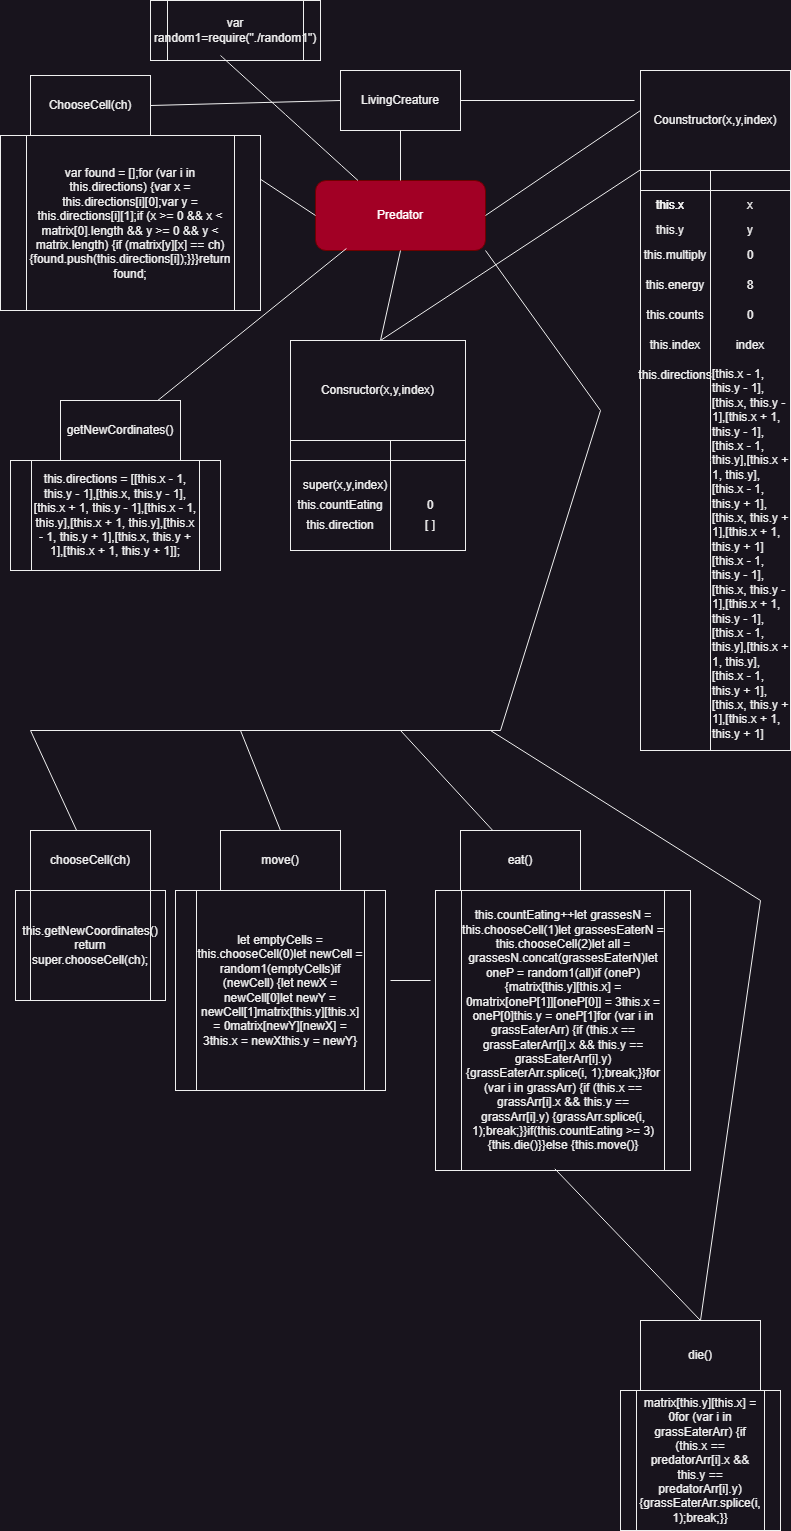

The diagram above was exported from draw.io. Its source (the exported page's mxGraphModel, read from the mxfile embedded in the PNG):
<mxGraphModel dx="839" dy="1742" grid="1" gridSize="10" guides="1" tooltips="1" connect="1" arrows="1" fold="1" page="1" pageScale="1" pageWidth="827" pageHeight="1169" math="0" shadow="0">
  <root>
    <mxCell id="0" />
    <mxCell id="1" parent="0" />
    <mxCell id="SojWcXB7F7GDLg0hgega-2" value="Predator" style="rounded=1;whiteSpace=wrap;html=1;fillColor=#a20025;fontColor=#ffffff;strokeColor=#6F0000;" parent="1" vertex="1">
      <mxGeometry x="315" y="130" width="170" height="70" as="geometry" />
    </mxCell>
    <mxCell id="SojWcXB7F7GDLg0hgega-6" value="" style="rounded=0;whiteSpace=wrap;html=1;rotation=0;" parent="1" vertex="1">
      <mxGeometry x="340" y="20" width="120" height="60" as="geometry" />
    </mxCell>
    <mxCell id="SojWcXB7F7GDLg0hgega-8" value="LivingCreature" style="text;html=1;strokeColor=none;fillColor=none;align=center;verticalAlign=middle;whiteSpace=wrap;rounded=0;" parent="1" vertex="1">
      <mxGeometry x="370" y="35" width="60" height="30" as="geometry" />
    </mxCell>
    <mxCell id="SojWcXB7F7GDLg0hgega-9" value="" style="endArrow=none;html=1;rounded=0;entryX=0.5;entryY=1;entryDx=0;entryDy=0;" parent="1" target="SojWcXB7F7GDLg0hgega-6" edge="1">
      <mxGeometry width="50" height="50" relative="1" as="geometry">
        <mxPoint x="400" y="130" as="sourcePoint" />
        <mxPoint x="440" y="240" as="targetPoint" />
      </mxGeometry>
    </mxCell>
    <mxCell id="SojWcXB7F7GDLg0hgega-10" value="" style="endArrow=none;html=1;rounded=0;entryX=0;entryY=0.5;entryDx=0;entryDy=0;exitX=1;exitY=0.25;exitDx=0;exitDy=0;" parent="1" source="SojWcXB7F7GDLg0hgega-44" target="SojWcXB7F7GDLg0hgega-2" edge="1">
      <mxGeometry width="50" height="50" relative="1" as="geometry">
        <mxPoint x="160" y="240" as="sourcePoint" />
        <mxPoint x="440" y="240" as="targetPoint" />
      </mxGeometry>
    </mxCell>
    <mxCell id="SojWcXB7F7GDLg0hgega-11" value="" style="rounded=0;whiteSpace=wrap;html=1;" parent="1" vertex="1">
      <mxGeometry x="640" y="20" width="150" height="100" as="geometry" />
    </mxCell>
    <mxCell id="SojWcXB7F7GDLg0hgega-12" value="Counstructor(x,y,index)" style="text;html=1;strokeColor=none;fillColor=none;align=center;verticalAlign=middle;whiteSpace=wrap;rounded=0;" parent="1" vertex="1">
      <mxGeometry x="685" y="55" width="60" height="30" as="geometry" />
    </mxCell>
    <mxCell id="SojWcXB7F7GDLg0hgega-13" value="" style="shape=internalStorage;whiteSpace=wrap;html=1;backgroundOutline=1;dx=70;dy=20;" parent="1" vertex="1">
      <mxGeometry x="640" y="120" width="150" height="580" as="geometry" />
    </mxCell>
    <mxCell id="SojWcXB7F7GDLg0hgega-14" value="this.x" style="text;html=1;strokeColor=none;fillColor=none;align=center;verticalAlign=middle;whiteSpace=wrap;rounded=0;" parent="1" vertex="1">
      <mxGeometry x="640" y="140" width="60" height="30" as="geometry" />
    </mxCell>
    <mxCell id="SojWcXB7F7GDLg0hgega-15" value="x" style="text;html=1;strokeColor=none;fillColor=none;align=center;verticalAlign=middle;whiteSpace=wrap;rounded=0;" parent="1" vertex="1">
      <mxGeometry x="720" y="140" width="60" height="30" as="geometry" />
    </mxCell>
    <mxCell id="SojWcXB7F7GDLg0hgega-16" value="this.x" style="text;html=1;strokeColor=none;fillColor=none;align=center;verticalAlign=middle;whiteSpace=wrap;rounded=0;" parent="1" vertex="1">
      <mxGeometry x="640" y="140" width="60" height="30" as="geometry" />
    </mxCell>
    <mxCell id="SojWcXB7F7GDLg0hgega-18" value="this.y" style="text;html=1;strokeColor=none;fillColor=none;align=center;verticalAlign=middle;whiteSpace=wrap;rounded=0;" parent="1" vertex="1">
      <mxGeometry x="640" y="165" width="60" height="30" as="geometry" />
    </mxCell>
    <mxCell id="SojWcXB7F7GDLg0hgega-19" value="y" style="text;html=1;strokeColor=none;fillColor=none;align=center;verticalAlign=middle;whiteSpace=wrap;rounded=0;" parent="1" vertex="1">
      <mxGeometry x="720" y="165" width="60" height="30" as="geometry" />
    </mxCell>
    <mxCell id="SojWcXB7F7GDLg0hgega-21" value="this.multiply" style="text;html=1;strokeColor=none;fillColor=none;align=center;verticalAlign=middle;whiteSpace=wrap;rounded=0;" parent="1" vertex="1">
      <mxGeometry x="650" y="190" width="50" height="30" as="geometry" />
    </mxCell>
    <mxCell id="SojWcXB7F7GDLg0hgega-24" value="0" style="text;html=1;strokeColor=none;fillColor=none;align=center;verticalAlign=middle;whiteSpace=wrap;rounded=0;" parent="1" vertex="1">
      <mxGeometry x="720" y="190" width="60" height="30" as="geometry" />
    </mxCell>
    <mxCell id="SojWcXB7F7GDLg0hgega-26" value="this.energy" style="text;html=1;strokeColor=none;fillColor=none;align=center;verticalAlign=middle;whiteSpace=wrap;rounded=0;" parent="1" vertex="1">
      <mxGeometry x="645" y="220" width="60" height="30" as="geometry" />
    </mxCell>
    <mxCell id="SojWcXB7F7GDLg0hgega-28" value="8" style="text;html=1;strokeColor=none;fillColor=none;align=center;verticalAlign=middle;whiteSpace=wrap;rounded=0;" parent="1" vertex="1">
      <mxGeometry x="720" y="220" width="60" height="30" as="geometry" />
    </mxCell>
    <mxCell id="SojWcXB7F7GDLg0hgega-29" value="this.counts" style="text;html=1;strokeColor=none;fillColor=none;align=center;verticalAlign=middle;whiteSpace=wrap;rounded=0;" parent="1" vertex="1">
      <mxGeometry x="645" y="250" width="60" height="30" as="geometry" />
    </mxCell>
    <mxCell id="SojWcXB7F7GDLg0hgega-31" value="0" style="text;html=1;strokeColor=none;fillColor=none;align=center;verticalAlign=middle;whiteSpace=wrap;rounded=0;" parent="1" vertex="1">
      <mxGeometry x="720" y="250" width="60" height="30" as="geometry" />
    </mxCell>
    <mxCell id="SojWcXB7F7GDLg0hgega-32" value="this.index" style="text;html=1;strokeColor=none;fillColor=none;align=center;verticalAlign=middle;whiteSpace=wrap;rounded=0;" parent="1" vertex="1">
      <mxGeometry x="645" y="280" width="60" height="30" as="geometry" />
    </mxCell>
    <mxCell id="SojWcXB7F7GDLg0hgega-33" value="index" style="text;html=1;strokeColor=none;fillColor=none;align=center;verticalAlign=middle;whiteSpace=wrap;rounded=0;" parent="1" vertex="1">
      <mxGeometry x="720" y="280" width="60" height="30" as="geometry" />
    </mxCell>
    <mxCell id="SojWcXB7F7GDLg0hgega-35" value="this.directions" style="text;html=1;strokeColor=none;fillColor=none;align=center;verticalAlign=middle;whiteSpace=wrap;rounded=0;" parent="1" vertex="1">
      <mxGeometry x="645" y="310" width="60" height="30" as="geometry" />
    </mxCell>
    <mxCell id="SojWcXB7F7GDLg0hgega-38" value="[this.x - 1, this.y - 1],[this.x, this.y - 1],[this.x + 1, this.y - 1],[this.x - 1, this.y],[this.x + 1, this.y],[this.x - 1, this.y + 1],[this.x, this.y + 1],[this.x + 1, this.y + 1][this.x - 1, this.y - 1],[this.x, this.y - 1],[this.x + 1, this.y - 1],[this.x - 1, this.y],[this.x + 1, this.y],[this.x - 1, this.y + 1],[this.x, this.y + 1],[this.x + 1, this.y + 1]" style="text;whiteSpace=wrap;html=1;" parent="1" vertex="1">
      <mxGeometry x="710" y="310" width="80" height="80" as="geometry" />
    </mxCell>
    <mxCell id="SojWcXB7F7GDLg0hgega-42" value="" style="rounded=0;whiteSpace=wrap;html=1;" parent="1" vertex="1">
      <mxGeometry x="30" y="25" width="120" height="60" as="geometry" />
    </mxCell>
    <mxCell id="SojWcXB7F7GDLg0hgega-43" value="ChooseCell(ch)" style="text;html=1;strokeColor=none;fillColor=none;align=center;verticalAlign=middle;whiteSpace=wrap;rounded=0;" parent="1" vertex="1">
      <mxGeometry x="60" y="40" width="60" height="30" as="geometry" />
    </mxCell>
    <mxCell id="SojWcXB7F7GDLg0hgega-44" value="var found = [];for (var i in this.directions) {var x = this.directions[i][0];var y = this.directions[i][1];if (x &gt;= 0 &amp;&amp; x &lt; matrix[0].length &amp;&amp; y &gt;= 0 &amp;&amp; y &lt; matrix.length) {if (matrix[y][x] == ch) {found.push(this.directions[i]);}}}return found;" style="shape=process;whiteSpace=wrap;html=1;backgroundOutline=1;" parent="1" vertex="1">
      <mxGeometry y="85" width="260" height="175" as="geometry" />
    </mxCell>
    <mxCell id="RvbIfRMXOxLFpNtF7oOg-1" value="" style="endArrow=none;html=1;rounded=0;exitX=1;exitY=0.5;exitDx=0;exitDy=0;entryX=-0.04;entryY=0.3;entryDx=0;entryDy=0;entryPerimeter=0;" parent="1" source="SojWcXB7F7GDLg0hgega-6" target="SojWcXB7F7GDLg0hgega-11" edge="1">
      <mxGeometry width="50" height="50" relative="1" as="geometry">
        <mxPoint x="410" y="250" as="sourcePoint" />
        <mxPoint x="460" y="200" as="targetPoint" />
      </mxGeometry>
    </mxCell>
    <mxCell id="RvbIfRMXOxLFpNtF7oOg-2" value="" style="endArrow=none;html=1;rounded=0;entryX=0;entryY=0.4;entryDx=0;entryDy=0;entryPerimeter=0;exitX=1;exitY=0.5;exitDx=0;exitDy=0;" parent="1" source="SojWcXB7F7GDLg0hgega-2" target="SojWcXB7F7GDLg0hgega-11" edge="1">
      <mxGeometry width="50" height="50" relative="1" as="geometry">
        <mxPoint x="410" y="250" as="sourcePoint" />
        <mxPoint x="460" y="200" as="targetPoint" />
      </mxGeometry>
    </mxCell>
    <mxCell id="RvbIfRMXOxLFpNtF7oOg-3" value="" style="endArrow=none;html=1;rounded=0;exitX=0;exitY=0.5;exitDx=0;exitDy=0;entryX=1;entryY=0.5;entryDx=0;entryDy=0;" parent="1" source="SojWcXB7F7GDLg0hgega-6" target="SojWcXB7F7GDLg0hgega-42" edge="1">
      <mxGeometry width="50" height="50" relative="1" as="geometry">
        <mxPoint x="380" y="250" as="sourcePoint" />
        <mxPoint x="430" y="200" as="targetPoint" />
      </mxGeometry>
    </mxCell>
    <mxCell id="RvbIfRMXOxLFpNtF7oOg-6" value="" style="endArrow=none;html=1;rounded=0;entryX=0.182;entryY=0.971;entryDx=0;entryDy=0;entryPerimeter=0;" parent="1" source="RvbIfRMXOxLFpNtF7oOg-7" target="SojWcXB7F7GDLg0hgega-2" edge="1">
      <mxGeometry width="50" height="50" relative="1" as="geometry">
        <mxPoint x="190" y="330" as="sourcePoint" />
        <mxPoint x="320" y="200" as="targetPoint" />
      </mxGeometry>
    </mxCell>
    <mxCell id="RvbIfRMXOxLFpNtF7oOg-7" value="getNewCordinates()" style="rounded=0;whiteSpace=wrap;html=1;" parent="1" vertex="1">
      <mxGeometry x="60" y="350" width="120" height="60" as="geometry" />
    </mxCell>
    <mxCell id="RvbIfRMXOxLFpNtF7oOg-8" value="this.directions = [[this.x - 1, this.y - 1],[this.x, this.y - 1],[this.x + 1, this.y - 1],[this.x - 1, this.y],[this.x + 1, this.y],[this.x - 1, this.y + 1],[this.x, this.y + 1],[this.x + 1, this.y + 1]];" style="shape=process;whiteSpace=wrap;html=1;backgroundOutline=1;" parent="1" vertex="1">
      <mxGeometry x="10" y="410" width="210" height="110" as="geometry" />
    </mxCell>
    <mxCell id="RvbIfRMXOxLFpNtF7oOg-9" value="" style="endArrow=none;html=1;rounded=0;entryX=1;entryY=1;entryDx=0;entryDy=0;" parent="1" target="SojWcXB7F7GDLg0hgega-2" edge="1">
      <mxGeometry width="50" height="50" relative="1" as="geometry">
        <mxPoint x="600" y="360" as="sourcePoint" />
        <mxPoint x="430" y="200" as="targetPoint" />
      </mxGeometry>
    </mxCell>
    <mxCell id="RvbIfRMXOxLFpNtF7oOg-10" value="" style="endArrow=none;html=1;rounded=0;" parent="1" edge="1">
      <mxGeometry width="50" height="50" relative="1" as="geometry">
        <mxPoint x="600" y="360" as="sourcePoint" />
        <mxPoint x="500" y="680" as="targetPoint" />
      </mxGeometry>
    </mxCell>
    <mxCell id="RvbIfRMXOxLFpNtF7oOg-11" value="" style="endArrow=none;html=1;rounded=0;" parent="1" edge="1">
      <mxGeometry width="50" height="50" relative="1" as="geometry">
        <mxPoint x="500" y="680" as="sourcePoint" />
        <mxPoint x="30" y="680" as="targetPoint" />
      </mxGeometry>
    </mxCell>
    <mxCell id="RvbIfRMXOxLFpNtF7oOg-12" value="" style="endArrow=none;html=1;rounded=0;" parent="1" target="RvbIfRMXOxLFpNtF7oOg-13" edge="1">
      <mxGeometry width="50" height="50" relative="1" as="geometry">
        <mxPoint x="30" y="680" as="sourcePoint" />
        <mxPoint x="80" y="800" as="targetPoint" />
      </mxGeometry>
    </mxCell>
    <mxCell id="RvbIfRMXOxLFpNtF7oOg-13" value="chooseCell(ch)" style="rounded=0;whiteSpace=wrap;html=1;" parent="1" vertex="1">
      <mxGeometry x="30" y="780" width="120" height="60" as="geometry" />
    </mxCell>
    <mxCell id="RvbIfRMXOxLFpNtF7oOg-15" value="this.getNewCoordinates() return super.chooseCell(ch);" style="shape=process;whiteSpace=wrap;html=1;backgroundOutline=1;" parent="1" vertex="1">
      <mxGeometry x="15" y="840" width="150" height="110" as="geometry" />
    </mxCell>
    <mxCell id="RvbIfRMXOxLFpNtF7oOg-17" value="" style="endArrow=none;html=1;rounded=0;" parent="1" edge="1">
      <mxGeometry width="50" height="50" relative="1" as="geometry">
        <mxPoint x="240" y="680" as="sourcePoint" />
        <mxPoint x="280" y="780" as="targetPoint" />
      </mxGeometry>
    </mxCell>
    <mxCell id="RvbIfRMXOxLFpNtF7oOg-18" value="move()" style="rounded=0;whiteSpace=wrap;html=1;" parent="1" vertex="1">
      <mxGeometry x="220" y="780" width="120" height="60" as="geometry" />
    </mxCell>
    <mxCell id="RvbIfRMXOxLFpNtF7oOg-21" value="let emptyCells = this.chooseCell(0)let newCell = random1(emptyCells)if (newCell) {let newX = newCell[0]let newY = newCell[1]matrix[this.y][this.x] = 0matrix[newY][newX] = 3this.x = newXthis.y = newY}" style="shape=process;whiteSpace=wrap;html=1;backgroundOutline=1;" parent="1" vertex="1">
      <mxGeometry x="175" y="840" width="210" height="200" as="geometry" />
    </mxCell>
    <mxCell id="RvbIfRMXOxLFpNtF7oOg-29" value="" style="endArrow=none;html=1;rounded=0;" parent="1" target="SojWcXB7F7GDLg0hgega-11" edge="1">
      <mxGeometry width="50" height="50" relative="1" as="geometry">
        <mxPoint x="380" y="290" as="sourcePoint" />
        <mxPoint x="410" y="240" as="targetPoint" />
      </mxGeometry>
    </mxCell>
    <mxCell id="RvbIfRMXOxLFpNtF7oOg-30" value="" style="endArrow=none;html=1;rounded=0;entryX=0.5;entryY=1;entryDx=0;entryDy=0;" parent="1" target="SojWcXB7F7GDLg0hgega-2" edge="1">
      <mxGeometry width="50" height="50" relative="1" as="geometry">
        <mxPoint x="380" y="290" as="sourcePoint" />
        <mxPoint x="410" y="240" as="targetPoint" />
      </mxGeometry>
    </mxCell>
    <mxCell id="RvbIfRMXOxLFpNtF7oOg-31" value="Consructor(x,y,index)" style="rounded=0;whiteSpace=wrap;html=1;" parent="1" vertex="1">
      <mxGeometry x="290" y="290" width="175" height="100" as="geometry" />
    </mxCell>
    <mxCell id="RvbIfRMXOxLFpNtF7oOg-32" value="" style="shape=internalStorage;whiteSpace=wrap;html=1;backgroundOutline=1;dx=100;dy=20;" parent="1" vertex="1">
      <mxGeometry x="290" y="390" width="175" height="110" as="geometry" />
    </mxCell>
    <mxCell id="RvbIfRMXOxLFpNtF7oOg-37" value="super(x,y,index)" style="text;html=1;strokeColor=none;fillColor=none;align=center;verticalAlign=middle;whiteSpace=wrap;rounded=0;" parent="1" vertex="1">
      <mxGeometry x="315" y="420" width="60" height="30" as="geometry" />
    </mxCell>
    <mxCell id="RvbIfRMXOxLFpNtF7oOg-38" value="this.countEating" style="text;html=1;strokeColor=none;fillColor=none;align=center;verticalAlign=middle;whiteSpace=wrap;rounded=0;" parent="1" vertex="1">
      <mxGeometry x="310" y="440" width="60" height="30" as="geometry" />
    </mxCell>
    <mxCell id="RvbIfRMXOxLFpNtF7oOg-39" value="0" style="text;html=1;strokeColor=none;fillColor=none;align=center;verticalAlign=middle;whiteSpace=wrap;rounded=0;" parent="1" vertex="1">
      <mxGeometry x="400" y="440" width="60" height="30" as="geometry" />
    </mxCell>
    <mxCell id="RvbIfRMXOxLFpNtF7oOg-40" value="this.direction" style="text;html=1;strokeColor=none;fillColor=none;align=center;verticalAlign=middle;whiteSpace=wrap;rounded=0;" parent="1" vertex="1">
      <mxGeometry x="310" y="460" width="60" height="30" as="geometry" />
    </mxCell>
    <mxCell id="RvbIfRMXOxLFpNtF7oOg-41" value="[ ]" style="text;html=1;strokeColor=none;fillColor=none;align=center;verticalAlign=middle;whiteSpace=wrap;rounded=0;" parent="1" vertex="1">
      <mxGeometry x="400" y="460" width="60" height="30" as="geometry" />
    </mxCell>
    <mxCell id="RvbIfRMXOxLFpNtF7oOg-42" value="" style="endArrow=none;html=1;rounded=0;" parent="1" target="RvbIfRMXOxLFpNtF7oOg-43" edge="1">
      <mxGeometry width="50" height="50" relative="1" as="geometry">
        <mxPoint x="400" y="680" as="sourcePoint" />
        <mxPoint x="400" y="680" as="targetPoint" />
      </mxGeometry>
    </mxCell>
    <mxCell id="RvbIfRMXOxLFpNtF7oOg-43" value="eat()" style="rounded=0;whiteSpace=wrap;html=1;" parent="1" vertex="1">
      <mxGeometry x="460" y="780" width="120" height="60" as="geometry" />
    </mxCell>
    <mxCell id="RvbIfRMXOxLFpNtF7oOg-44" value="this.countEating++let grassesN = this.chooseCell(1)let grassesEaterN = this.chooseCell(2)let all = grassesN.concat(grassesEaterN)let oneP = random1(all)if (oneP) {matrix[this.y][this.x] = 0matrix[oneP[1]][oneP[0]] = 3this.x = oneP[0]this.y = oneP[1]for (var i in grassEaterArr) {if (this.x == grassEaterArr[i].x &amp;&amp; this.y == grassEaterArr[i].y) {grassEaterArr.splice(i, 1);break;}}for (var i in grassArr) {if (this.x == grassArr[i].x &amp;&amp; this.y == grassArr[i].y) {grassArr.splice(i, 1);break;}}if(this.countEating &gt;= 3){this.die()}}else {this.move()}" style="shape=process;whiteSpace=wrap;html=1;backgroundOutline=1;" parent="1" vertex="1">
      <mxGeometry x="435" y="840" width="255" height="280" as="geometry" />
    </mxCell>
    <mxCell id="RvbIfRMXOxLFpNtF7oOg-45" value="" style="endArrow=none;html=1;rounded=0;" parent="1" edge="1">
      <mxGeometry width="50" height="50" relative="1" as="geometry">
        <mxPoint x="390" y="930" as="sourcePoint" />
        <mxPoint x="430" y="930" as="targetPoint" />
      </mxGeometry>
    </mxCell>
    <mxCell id="RvbIfRMXOxLFpNtF7oOg-47" value="" style="endArrow=none;html=1;rounded=0;" parent="1" edge="1">
      <mxGeometry width="50" height="50" relative="1" as="geometry">
        <mxPoint x="760" y="850" as="sourcePoint" />
        <mxPoint x="490" y="680" as="targetPoint" />
      </mxGeometry>
    </mxCell>
    <mxCell id="RvbIfRMXOxLFpNtF7oOg-48" value="" style="endArrow=none;html=1;rounded=0;" parent="1" edge="1">
      <mxGeometry width="50" height="50" relative="1" as="geometry">
        <mxPoint x="700" y="1270" as="sourcePoint" />
        <mxPoint x="760" y="850" as="targetPoint" />
      </mxGeometry>
    </mxCell>
    <mxCell id="RvbIfRMXOxLFpNtF7oOg-49" value="" style="endArrow=none;html=1;rounded=0;entryX=0.468;entryY=0.994;entryDx=0;entryDy=0;entryPerimeter=0;" parent="1" target="RvbIfRMXOxLFpNtF7oOg-44" edge="1">
      <mxGeometry width="50" height="50" relative="1" as="geometry">
        <mxPoint x="700" y="1270" as="sourcePoint" />
        <mxPoint x="420" y="1060" as="targetPoint" />
      </mxGeometry>
    </mxCell>
    <mxCell id="RvbIfRMXOxLFpNtF7oOg-51" value="die()" style="rounded=0;whiteSpace=wrap;html=1;" parent="1" vertex="1">
      <mxGeometry x="640" y="1270" width="120" height="70" as="geometry" />
    </mxCell>
    <mxCell id="RvbIfRMXOxLFpNtF7oOg-52" value="matrix[this.y][this.x] = 0for (var i in grassEaterArr) {if (this.x == predatorArr[i].x &amp;&amp; this.y == predatorArr[i].y) {grassEaterArr.splice(i, 1);break;}}" style="shape=process;whiteSpace=wrap;html=1;backgroundOutline=1;" parent="1" vertex="1">
      <mxGeometry x="620" y="1340" width="160" height="140" as="geometry" />
    </mxCell>
    <mxCell id="uf8vVOCQa1oCTCriEZTz-1" value="var random1=require(&quot;./random1&quot;)" style="shape=process;whiteSpace=wrap;html=1;backgroundOutline=1;" vertex="1" parent="1">
      <mxGeometry x="150" y="-50" width="170" height="60" as="geometry" />
    </mxCell>
    <mxCell id="uf8vVOCQa1oCTCriEZTz-2" value="" style="endArrow=none;html=1;rounded=0;fontSize=12;startSize=8;endSize=8;curved=1;entryX=0.25;entryY=0;entryDx=0;entryDy=0;exitX=0.412;exitY=0.917;exitDx=0;exitDy=0;exitPerimeter=0;" edge="1" parent="1" source="uf8vVOCQa1oCTCriEZTz-1" target="SojWcXB7F7GDLg0hgega-2">
      <mxGeometry width="50" height="50" relative="1" as="geometry">
        <mxPoint x="410" y="270" as="sourcePoint" />
        <mxPoint x="460" y="220" as="targetPoint" />
      </mxGeometry>
    </mxCell>
  </root>
</mxGraphModel>